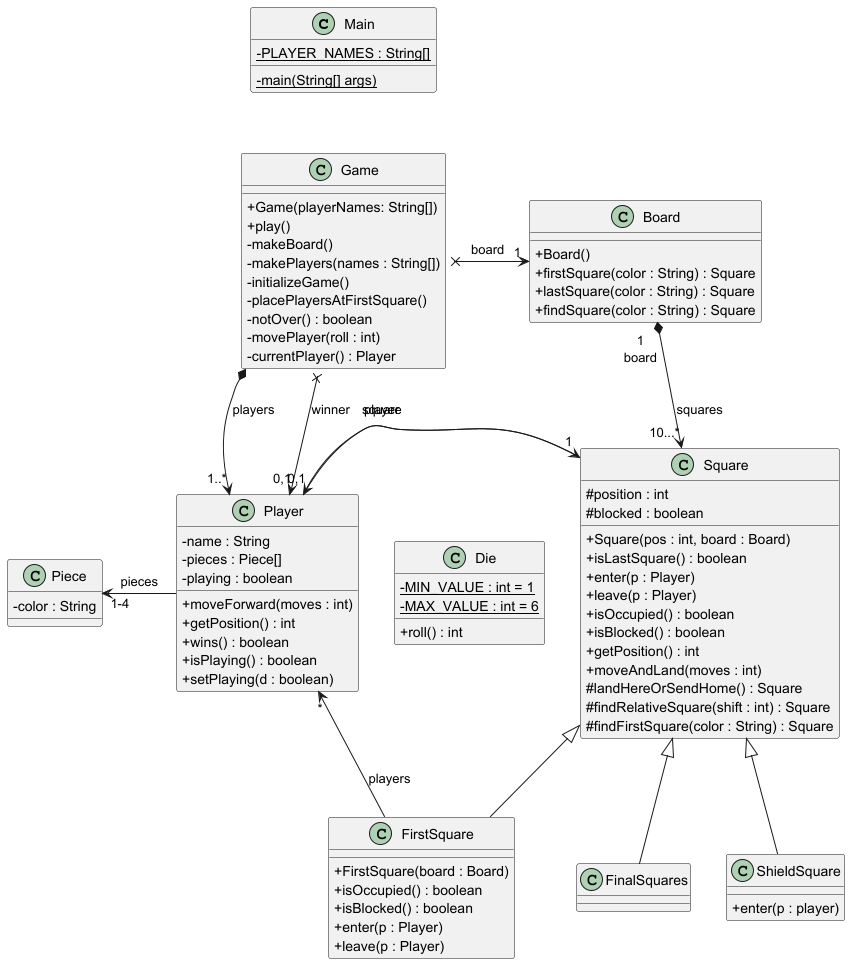

The diagram above was rendered by PlantUML. Its source (embedded in the PNG):
@startuml
skinparam classAttributeIconSize 0
' this is to use the standard notation for public, protected, private

class Main {
- {static} PLAYER_NAMES : String[]
- {static} main(String[] args)
}

class Game {
    + Game(playerNames: String[])
    + play()
    - makeBoard()
    - makePlayers(names : String[])
    - initializeGame()
    - placePlayersAtFirstSquare()
    - notOver() : boolean
    - movePlayer(roll : int)
    - currentPlayer() : Player
}

class Board {
    + Board()
    + firstSquare(color : String) : Square
    + lastSquare(color : String) : Square
    + findSquare(color : String) : Square
}

class Die {
    - {static} MIN_VALUE : int = 1
    - {static} MAX_VALUE : int = 6
    + roll() : int
}

class Square {
    # position : int
    # blocked : boolean
    + Square(pos : int, board : Board)
    + isLastSquare() : boolean
    + enter(p : Player)
    + leave(p : Player)
    + isOccupied() : boolean
    + isBlocked() : boolean
    + getPosition() : int
    + moveAndLand(moves : int)
    # landHereOrSendHome() : Square
    # findRelativeSquare(shift : int) : Square
    # findFirstSquare(color : String) : Square
}

class Piece {
    - color : String
}

class Player {
- name : String
- pieces : Piece[]
- playing : boolean
+ moveForward(moves : int)
+ getPosition() : int
+ wins() : boolean
+ isPlaying() : boolean
+ setPlaying(d : boolean)
}

class ShieldSquare extends Square {
    + enter(p : player)
}

class FirstSquare extends Square {
    + FirstSquare(board : Board)
    + isOccupied() : boolean
    + isBlocked() : boolean
    + enter(p : Player)
    + leave(p : Player)
}

class FinalSquares extends Square {
    ' Complete here
}

' relative position of classes not related by association
' or composition with hidden arrows
Main -[hidden]down-> Game
Game -[hidden]down-> Die

'associations
Game x--right--> "1" Board : board
Board "1\nboard" *-down-> "10...*" Square : squares
Game *-down-> "1..*" Player : players
Game x-down-> "0,1" Player : winner
Square -left-> "0,1" Player : player
Player -right-> "1" Square : square
FirstSquare -left-> "*" Player : players
Player -left-> "1-4" Piece : pieces
@enduml